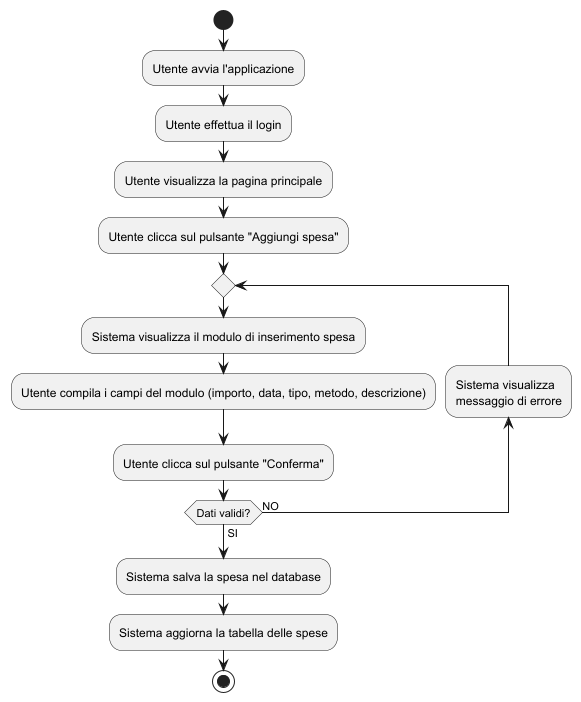

The diagram above was rendered by PlantUML. Its source (embedded in the PNG):
@startuml
start

:Utente avvia l'applicazione;

:Utente effettua il login;

:Utente visualizza la pagina principale;

:Utente clicca sul pulsante "Aggiungi spesa";

repeat
:Sistema visualizza il modulo di inserimento spesa;

:Utente compila i campi del modulo (importo, data, tipo, metodo, descrizione);

:Utente clicca sul pulsante "Conferma";
backward :Sistema visualizza 
messaggio di errore;
repeat while (Dati validi?) is (NO) not (SI)

:Sistema salva la spesa nel database;
:Sistema aggiorna la tabella delle spese;

stop
@enduml